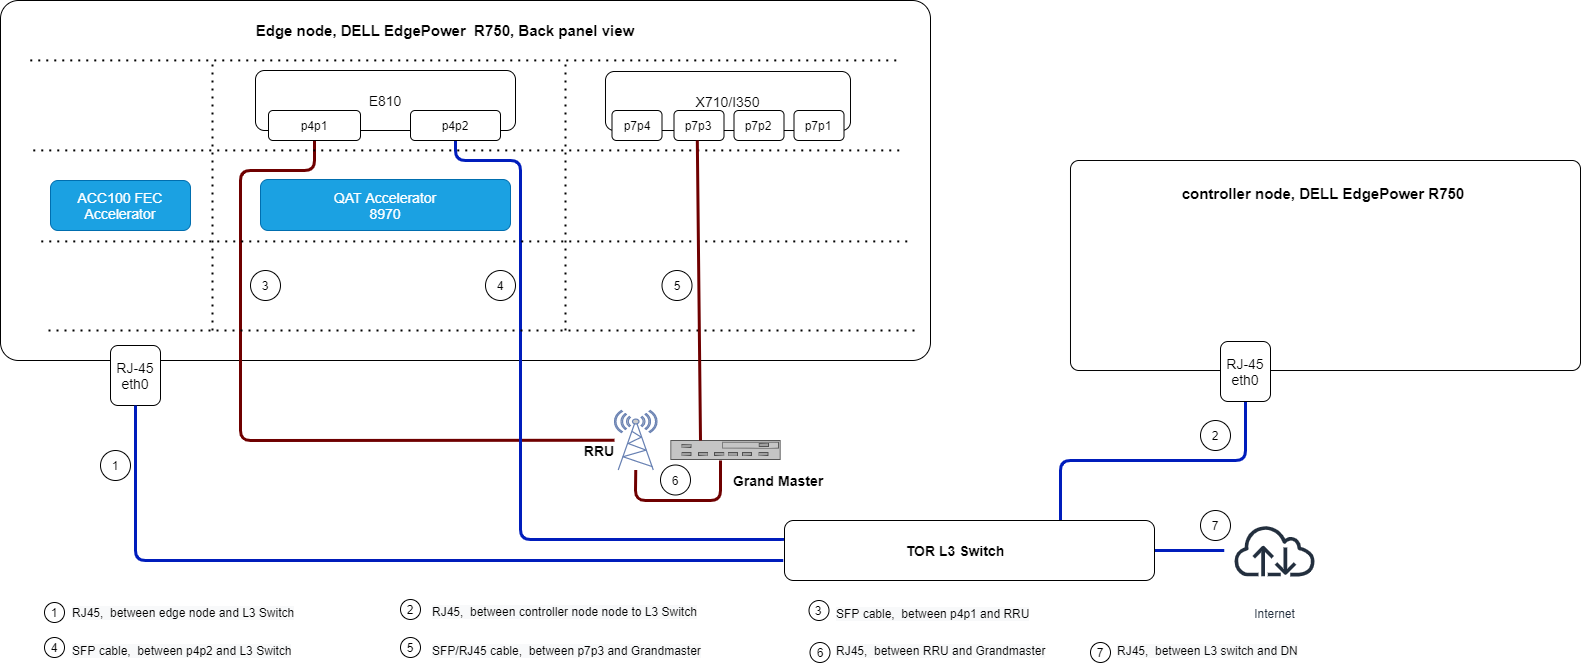

The diagram above was exported from draw.io. Its source (the exported page's mxGraphModel, read from the mxfile embedded in the PNG):
<mxGraphModel dx="6076" dy="-1273" grid="1" gridSize="10" guides="1" tooltips="1" connect="1" arrows="1" fold="1" page="1" pageScale="1" pageWidth="850" pageHeight="1100" math="0" shadow="0">
  <root>
    <mxCell id="0" />
    <mxCell id="1" parent="0" />
    <mxCell id="iQJgod3xeGp0Tx8KfRKK-1" value="" style="rounded=1;whiteSpace=wrap;html=1;verticalAlign=top;fontSize=13;arcSize=5;" parent="1" vertex="1">
      <mxGeometry x="-3520" y="2430" width="930" height="360" as="geometry" />
    </mxCell>
    <mxCell id="iQJgod3xeGp0Tx8KfRKK-2" value="Edge node, DELL EdgePower&amp;nbsp; R750, Back panel view" style="text;html=1;strokeColor=none;fillColor=none;align=center;verticalAlign=middle;whiteSpace=wrap;rounded=0;fontSize=15;fontStyle=1" parent="1" vertex="1">
      <mxGeometry x="-3290" y="2450" width="430" height="20" as="geometry" />
    </mxCell>
    <mxCell id="iQJgod3xeGp0Tx8KfRKK-3" value="&lt;span style=&quot;font-size: 14px&quot;&gt;X710/I350&lt;/span&gt;" style="rounded=1;whiteSpace=wrap;html=1;" parent="1" vertex="1">
      <mxGeometry x="-2915" y="2501" width="245" height="59" as="geometry" />
    </mxCell>
    <mxCell id="iQJgod3xeGp0Tx8KfRKK-4" value="&lt;font style=&quot;font-size: 14px&quot;&gt;&lt;span&gt;&lt;span style=&quot;font-weight: normal&quot;&gt;QAT Accelerator&lt;br&gt;8970&lt;/span&gt;&lt;br&gt;&lt;/span&gt;&lt;/font&gt;" style="rounded=1;whiteSpace=wrap;html=1;fillColor=#1ba1e2;strokeColor=#006EAF;fontColor=#ffffff;fontStyle=1" parent="1" vertex="1">
      <mxGeometry x="-3260" y="2609" width="250" height="51" as="geometry" />
    </mxCell>
    <mxCell id="iQJgod3xeGp0Tx8KfRKK-5" value="&lt;font style=&quot;font-size: 14px&quot;&gt;ACC100 FEC&lt;br&gt;Accelerator&lt;br&gt;&lt;/font&gt;" style="rounded=1;whiteSpace=wrap;html=1;fillColor=#1ba1e2;strokeColor=#006EAF;fontColor=#ffffff;" parent="1" vertex="1">
      <mxGeometry x="-3470" y="2610" width="140" height="50" as="geometry" />
    </mxCell>
    <mxCell id="iQJgod3xeGp0Tx8KfRKK-6" value="&lt;font style=&quot;font-size: 15px&quot;&gt;&lt;b style=&quot;font-size: 15px&quot;&gt;&lt;br&gt;controller node, DELL EdgePower R750&amp;nbsp;&lt;br&gt;&lt;/b&gt;&lt;/font&gt;" style="rounded=1;whiteSpace=wrap;html=1;verticalAlign=top;fontSize=15;arcSize=4;" parent="1" vertex="1">
      <mxGeometry x="-2450" y="2590" width="510" height="210" as="geometry" />
    </mxCell>
    <mxCell id="iQJgod3xeGp0Tx8KfRKK-7" value="" style="endArrow=none;html=1;strokeWidth=3;fontColor=#050505;fillColor=#a20025;strokeColor=#6F0000;exitX=0.5;exitY=1;exitDx=0;exitDy=0;" parent="1" source="iQJgod3xeGp0Tx8KfRKK-25" target="iQJgod3xeGp0Tx8KfRKK-14" edge="1">
      <mxGeometry width="50" height="50" relative="1" as="geometry">
        <mxPoint x="-3230" y="2580" as="sourcePoint" />
        <mxPoint x="-3294" y="2900" as="targetPoint" />
        <Array as="points">
          <mxPoint x="-3206" y="2600" />
          <mxPoint x="-3280" y="2600" />
          <mxPoint x="-3280" y="2870" />
        </Array>
      </mxGeometry>
    </mxCell>
    <mxCell id="iQJgod3xeGp0Tx8KfRKK-8" value="&lt;font style=&quot;font-size: 14px&quot;&gt;RJ-45&lt;br&gt;eth0&lt;br&gt;&lt;/font&gt;" style="rounded=1;whiteSpace=wrap;html=1;" parent="1" vertex="1">
      <mxGeometry x="-3410" y="2775" width="50" height="60" as="geometry" />
    </mxCell>
    <mxCell id="iQJgod3xeGp0Tx8KfRKK-9" style="edgeStyle=orthogonalEdgeStyle;rounded=1;orthogonalLoop=1;jettySize=auto;html=1;endArrow=none;endFill=0;strokeWidth=3;fillColor=#0050ef;strokeColor=#001DBC;entryX=0.5;entryY=1;entryDx=0;entryDy=0;" parent="1" source="iQJgod3xeGp0Tx8KfRKK-38" target="iQJgod3xeGp0Tx8KfRKK-12" edge="1">
      <mxGeometry relative="1" as="geometry">
        <Array as="points">
          <mxPoint x="-2460" y="2890" />
          <mxPoint x="-2275" y="2890" />
        </Array>
      </mxGeometry>
    </mxCell>
    <mxCell id="iQJgod3xeGp0Tx8KfRKK-10" style="edgeStyle=orthogonalEdgeStyle;rounded=1;orthogonalLoop=1;jettySize=auto;html=1;endArrow=none;endFill=0;strokeWidth=3;fillColor=#0050ef;strokeColor=#001DBC;" parent="1" source="iQJgod3xeGp0Tx8KfRKK-38" target="iQJgod3xeGp0Tx8KfRKK-11" edge="1">
      <mxGeometry relative="1" as="geometry" />
    </mxCell>
    <mxCell id="iQJgod3xeGp0Tx8KfRKK-11" value="Internet" style="outlineConnect=0;fontColor=#232F3E;gradientColor=none;strokeColor=#232F3E;fillColor=#ffffff;dashed=0;verticalLabelPosition=bottom;verticalAlign=top;align=center;html=1;fontSize=12;fontStyle=0;aspect=fixed;shape=mxgraph.aws4.resourceIcon;resIcon=mxgraph.aws4.internet;sketch=0;" parent="1" vertex="1">
      <mxGeometry x="-2296" y="2930" width="100" height="100" as="geometry" />
    </mxCell>
    <mxCell id="iQJgod3xeGp0Tx8KfRKK-12" value="&lt;font style=&quot;font-size: 14px&quot;&gt;RJ-45&lt;br&gt;eth0&lt;br&gt;&lt;/font&gt;" style="rounded=1;whiteSpace=wrap;html=1;" parent="1" vertex="1">
      <mxGeometry x="-2300" y="2771" width="50" height="60" as="geometry" />
    </mxCell>
    <mxCell id="iQJgod3xeGp0Tx8KfRKK-13" value="&lt;span style=&quot;font-size: 14px&quot;&gt;E810&lt;/span&gt;" style="rounded=1;whiteSpace=wrap;html=1;" parent="1" vertex="1">
      <mxGeometry x="-3265" y="2500" width="260" height="60" as="geometry" />
    </mxCell>
    <mxCell id="iQJgod3xeGp0Tx8KfRKK-14" value="" style="fontColor=#0066CC;verticalAlign=top;verticalLabelPosition=bottom;labelPosition=center;align=center;html=1;outlineConnect=0;fillColor=#CCCCCC;strokeColor=#6881B3;gradientColor=none;gradientDirection=north;strokeWidth=2;shape=mxgraph.networks.radio_tower;shadow=0;" parent="1" vertex="1">
      <mxGeometry x="-2906" y="2840" width="42.5" height="59.5" as="geometry" />
    </mxCell>
    <mxCell id="iQJgod3xeGp0Tx8KfRKK-15" value="&lt;span style=&quot;font-size: 14px&quot;&gt;&lt;b&gt;&amp;nbsp;RRU&lt;/b&gt;&lt;/span&gt;" style="text;html=1;strokeColor=none;fillColor=none;align=center;verticalAlign=middle;whiteSpace=wrap;rounded=0;" parent="1" vertex="1">
      <mxGeometry x="-2988.5" y="2869.5" width="130" height="20" as="geometry" />
    </mxCell>
    <mxCell id="iQJgod3xeGp0Tx8KfRKK-16" value="&lt;b style=&quot;font-size: 14px&quot;&gt;Grand Master&lt;/b&gt;" style="text;html=1;strokeColor=none;fillColor=none;align=center;verticalAlign=middle;whiteSpace=wrap;rounded=0;" parent="1" vertex="1">
      <mxGeometry x="-2806.5" y="2899.5" width="130" height="20" as="geometry" />
    </mxCell>
    <mxCell id="iQJgod3xeGp0Tx8KfRKK-17" value="" style="endArrow=none;html=1;strokeWidth=3;fontColor=#050505;fillColor=#a20025;strokeColor=#6F0000;entryX=0.5;entryY=1;entryDx=0;entryDy=0;entryPerimeter=0;" parent="1" target="iQJgod3xeGp0Tx8KfRKK-14" edge="1">
      <mxGeometry width="50" height="50" relative="1" as="geometry">
        <mxPoint x="-2800" y="2890" as="sourcePoint" />
        <mxPoint x="-2830" y="2850" as="targetPoint" />
        <Array as="points">
          <mxPoint x="-2800" y="2930" />
          <mxPoint x="-2885" y="2930" />
        </Array>
      </mxGeometry>
    </mxCell>
    <mxCell id="iQJgod3xeGp0Tx8KfRKK-18" value="" style="strokeColor=#666666;html=1;labelPosition=right;align=left;spacingLeft=15;shadow=0;dashed=0;outlineConnect=0;shape=mxgraph.rack.general.switches_2;" parent="1" vertex="1">
      <mxGeometry x="-2850" y="2869.5" width="110" height="20" as="geometry" />
    </mxCell>
    <mxCell id="iQJgod3xeGp0Tx8KfRKK-19" style="edgeStyle=orthogonalEdgeStyle;rounded=1;orthogonalLoop=1;jettySize=auto;html=1;endArrow=none;endFill=0;strokeWidth=3;fillColor=#0050ef;strokeColor=#001DBC;exitX=0.5;exitY=1;exitDx=0;exitDy=0;entryX=0;entryY=0.25;entryDx=0;entryDy=0;" parent="1" source="iQJgod3xeGp0Tx8KfRKK-28" target="iQJgod3xeGp0Tx8KfRKK-38" edge="1">
      <mxGeometry relative="1" as="geometry">
        <mxPoint x="-2901" y="2851" as="sourcePoint" />
        <mxPoint x="-2730" y="2969" as="targetPoint" />
        <Array as="points">
          <mxPoint x="-3065" y="2590" />
          <mxPoint x="-3000" y="2590" />
          <mxPoint x="-3000" y="2969" />
          <mxPoint x="-2730" y="2969" />
          <mxPoint x="-2730" y="2965" />
        </Array>
      </mxGeometry>
    </mxCell>
    <mxCell id="iQJgod3xeGp0Tx8KfRKK-21" value="" style="endArrow=none;dashed=1;html=1;dashPattern=1 3;strokeWidth=2;exitX=0.032;exitY=0.222;exitDx=0;exitDy=0;exitPerimeter=0;entryX=0.968;entryY=0.222;entryDx=0;entryDy=0;entryPerimeter=0;" parent="1" edge="1">
      <mxGeometry width="50" height="50" relative="1" as="geometry">
        <mxPoint x="-3490.24" y="2489.92" as="sourcePoint" />
        <mxPoint x="-2619.76" y="2489.92" as="targetPoint" />
      </mxGeometry>
    </mxCell>
    <mxCell id="iQJgod3xeGp0Tx8KfRKK-22" value="" style="endArrow=none;dashed=1;html=1;dashPattern=1 3;strokeWidth=2;exitX=0.032;exitY=0.222;exitDx=0;exitDy=0;exitPerimeter=0;entryX=0.968;entryY=0.222;entryDx=0;entryDy=0;entryPerimeter=0;" parent="1" edge="1">
      <mxGeometry width="50" height="50" relative="1" as="geometry">
        <mxPoint x="-3487.24" y="2579.92" as="sourcePoint" />
        <mxPoint x="-2616.76" y="2579.92" as="targetPoint" />
      </mxGeometry>
    </mxCell>
    <mxCell id="iQJgod3xeGp0Tx8KfRKK-23" value="" style="endArrow=none;dashed=1;html=1;dashPattern=1 3;strokeWidth=2;exitX=0.032;exitY=0.222;exitDx=0;exitDy=0;exitPerimeter=0;entryX=0.968;entryY=0.222;entryDx=0;entryDy=0;entryPerimeter=0;" parent="1" edge="1">
      <mxGeometry width="50" height="50" relative="1" as="geometry">
        <mxPoint x="-3479.24" y="2670.92" as="sourcePoint" />
        <mxPoint x="-2608.76" y="2670.92" as="targetPoint" />
      </mxGeometry>
    </mxCell>
    <mxCell id="iQJgod3xeGp0Tx8KfRKK-24" value="" style="endArrow=none;dashed=1;html=1;dashPattern=1 3;strokeWidth=2;exitX=0.032;exitY=0.222;exitDx=0;exitDy=0;exitPerimeter=0;entryX=0.968;entryY=0.222;entryDx=0;entryDy=0;entryPerimeter=0;" parent="1" edge="1">
      <mxGeometry width="50" height="50" relative="1" as="geometry">
        <mxPoint x="-3472" y="2760" as="sourcePoint" />
        <mxPoint x="-2601.5200000000004" y="2760" as="targetPoint" />
      </mxGeometry>
    </mxCell>
    <mxCell id="iQJgod3xeGp0Tx8KfRKK-25" value="p4p1" style="rounded=1;whiteSpace=wrap;html=1;" parent="1" vertex="1">
      <mxGeometry x="-3252" y="2540" width="92" height="30" as="geometry" />
    </mxCell>
    <mxCell id="iQJgod3xeGp0Tx8KfRKK-28" value="p4p2" style="rounded=1;whiteSpace=wrap;html=1;" parent="1" vertex="1">
      <mxGeometry x="-3110" y="2540" width="90" height="30" as="geometry" />
    </mxCell>
    <mxCell id="iQJgod3xeGp0Tx8KfRKK-29" value="p7p4" style="rounded=1;whiteSpace=wrap;html=1;" parent="1" vertex="1">
      <mxGeometry x="-2908.5" y="2540" width="50" height="30" as="geometry" />
    </mxCell>
    <mxCell id="iQJgod3xeGp0Tx8KfRKK-30" value="p7p3" style="rounded=1;whiteSpace=wrap;html=1;" parent="1" vertex="1">
      <mxGeometry x="-2846.5" y="2540" width="50" height="30" as="geometry" />
    </mxCell>
    <mxCell id="iQJgod3xeGp0Tx8KfRKK-31" value="p7p2" style="rounded=1;whiteSpace=wrap;html=1;" parent="1" vertex="1">
      <mxGeometry x="-2786.5" y="2540" width="50" height="30" as="geometry" />
    </mxCell>
    <mxCell id="iQJgod3xeGp0Tx8KfRKK-32" value="p7p1" style="rounded=1;whiteSpace=wrap;html=1;" parent="1" vertex="1">
      <mxGeometry x="-2726.5" y="2540" width="50" height="30" as="geometry" />
    </mxCell>
    <mxCell id="iQJgod3xeGp0Tx8KfRKK-33" value="" style="endArrow=none;dashed=1;html=1;dashPattern=1 3;strokeWidth=2;" parent="1" edge="1">
      <mxGeometry width="50" height="50" relative="1" as="geometry">
        <mxPoint x="-2955" y="2760" as="sourcePoint" />
        <mxPoint x="-2955" y="2490" as="targetPoint" />
      </mxGeometry>
    </mxCell>
    <mxCell id="iQJgod3xeGp0Tx8KfRKK-34" value="" style="endArrow=none;dashed=1;html=1;dashPattern=1 3;strokeWidth=2;" parent="1" edge="1">
      <mxGeometry width="50" height="50" relative="1" as="geometry">
        <mxPoint x="-3308" y="2760" as="sourcePoint" />
        <mxPoint x="-3308" y="2490" as="targetPoint" />
      </mxGeometry>
    </mxCell>
    <mxCell id="iQJgod3xeGp0Tx8KfRKK-37" value="" style="endArrow=none;html=1;strokeWidth=3;fontColor=#050505;fillColor=#a20025;strokeColor=#6F0000;exitX=0.5;exitY=1;exitDx=0;exitDy=0;" parent="1" edge="1">
      <mxGeometry width="50" height="50" relative="1" as="geometry">
        <mxPoint x="-2823.19" y="2570" as="sourcePoint" />
        <mxPoint x="-2820" y="2870" as="targetPoint" />
        <Array as="points" />
      </mxGeometry>
    </mxCell>
    <mxCell id="iQJgod3xeGp0Tx8KfRKK-38" value="" style="rounded=1;whiteSpace=wrap;html=1;" parent="1" vertex="1">
      <mxGeometry x="-2736" y="2950" width="370" height="60" as="geometry" />
    </mxCell>
    <mxCell id="iQJgod3xeGp0Tx8KfRKK-39" style="edgeStyle=orthogonalEdgeStyle;rounded=1;orthogonalLoop=1;jettySize=auto;html=1;endArrow=none;endFill=0;strokeWidth=3;fillColor=#0050ef;strokeColor=#001DBC;exitX=0.5;exitY=1;exitDx=0;exitDy=0;entryX=-0.003;entryY=0.688;entryDx=0;entryDy=0;entryPerimeter=0;" parent="1" source="iQJgod3xeGp0Tx8KfRKK-8" target="iQJgod3xeGp0Tx8KfRKK-38" edge="1">
      <mxGeometry relative="1" as="geometry">
        <mxPoint x="-3385" y="2835" as="sourcePoint" />
        <mxPoint x="-2726" y="2990" as="targetPoint" />
        <Array as="points">
          <mxPoint x="-3385" y="2990" />
          <mxPoint x="-2737" y="2990" />
        </Array>
      </mxGeometry>
    </mxCell>
    <mxCell id="iQJgod3xeGp0Tx8KfRKK-40" value="&lt;b style=&quot;font-size: 14px&quot;&gt;TOR L3 Switch&lt;/b&gt;" style="text;html=1;strokeColor=none;fillColor=none;align=center;verticalAlign=middle;whiteSpace=wrap;rounded=0;" parent="1" vertex="1">
      <mxGeometry x="-2630" y="2970" width="130" height="20" as="geometry" />
    </mxCell>
    <mxCell id="iQJgod3xeGp0Tx8KfRKK-41" value="1" style="ellipse;whiteSpace=wrap;html=1;aspect=fixed;" parent="1" vertex="1">
      <mxGeometry x="-3420" y="2880" width="30" height="30" as="geometry" />
    </mxCell>
    <mxCell id="iQJgod3xeGp0Tx8KfRKK-42" value="2&lt;span style=&quot;color: rgba(0 , 0 , 0 , 0) ; font-family: monospace ; font-size: 0px&quot;&gt;%3CmxGraphModel%3E%3Croot%3E%3CmxCell%20id%3D%220%22%2F%3E%3CmxCell%20id%3D%221%22%20parent%3D%220%22%2F%3E%3CmxCell%20id%3D%222%22%20value%3D%221%22%20style%3D%22ellipse%3BwhiteSpace%3Dwrap%3Bhtml%3D1%3Baspect%3Dfixed%3B%22%20vertex%3D%221%22%20parent%3D%221%22%3E%3CmxGeometry%20x%3D%22-3980%22%20y%3D%222690%22%20width%3D%2230%22%20height%3D%2230%22%20as%3D%22geometry%22%2F%3E%3C%2FmxCell%3E%3C%2Froot%3E%3C%2FmxGraphModel%3E&lt;/span&gt;" style="ellipse;whiteSpace=wrap;html=1;aspect=fixed;" parent="1" vertex="1">
      <mxGeometry x="-2320" y="2850" width="30" height="30" as="geometry" />
    </mxCell>
    <mxCell id="iQJgod3xeGp0Tx8KfRKK-43" value="5" style="ellipse;whiteSpace=wrap;html=1;aspect=fixed;" parent="1" vertex="1">
      <mxGeometry x="-2858.5" y="2700" width="30" height="30" as="geometry" />
    </mxCell>
    <mxCell id="iQJgod3xeGp0Tx8KfRKK-46" value="4" style="ellipse;whiteSpace=wrap;html=1;aspect=fixed;" parent="1" vertex="1">
      <mxGeometry x="-3035" y="2700" width="30" height="30" as="geometry" />
    </mxCell>
    <mxCell id="iQJgod3xeGp0Tx8KfRKK-49" value="6" style="ellipse;whiteSpace=wrap;html=1;aspect=fixed;" parent="1" vertex="1">
      <mxGeometry x="-2860" y="2894.5" width="30" height="30" as="geometry" />
    </mxCell>
    <mxCell id="iQJgod3xeGp0Tx8KfRKK-50" value="7" style="ellipse;whiteSpace=wrap;html=1;aspect=fixed;" parent="1" vertex="1">
      <mxGeometry x="-2320" y="2940" width="30" height="30" as="geometry" />
    </mxCell>
    <mxCell id="iQJgod3xeGp0Tx8KfRKK-51" value="1" style="ellipse;whiteSpace=wrap;html=1;aspect=fixed;" parent="1" vertex="1">
      <mxGeometry x="-3476" y="3032" width="20" height="20" as="geometry" />
    </mxCell>
    <mxCell id="iQJgod3xeGp0Tx8KfRKK-52" value="&lt;span style=&quot;color: rgb(0 , 0 , 0) ; font-family: &amp;#34;helvetica&amp;#34; ; font-size: 12px ; font-style: normal ; font-weight: 400 ; letter-spacing: normal ; text-align: center ; text-indent: 0px ; text-transform: none ; word-spacing: 0px ; background-color: rgb(248 , 249 , 250) ; display: inline ; float: none&quot;&gt;RJ45,&amp;nbsp; between edge node and L3 Switch&lt;/span&gt;" style="text;whiteSpace=wrap;html=1;" parent="1" vertex="1">
      <mxGeometry x="-3450" y="3029" width="230" height="30" as="geometry" />
    </mxCell>
    <mxCell id="iQJgod3xeGp0Tx8KfRKK-53" value="2" style="ellipse;whiteSpace=wrap;html=1;aspect=fixed;" parent="1" vertex="1">
      <mxGeometry x="-3120" y="3029" width="20" height="20" as="geometry" />
    </mxCell>
    <mxCell id="iQJgod3xeGp0Tx8KfRKK-54" value="&lt;span style=&quot;color: rgb(0 , 0 , 0) ; font-family: &amp;#34;helvetica&amp;#34; ; font-size: 12px ; font-style: normal ; font-weight: 400 ; letter-spacing: normal ; text-align: center ; text-indent: 0px ; text-transform: none ; word-spacing: 0px ; background-color: rgb(248 , 249 , 250) ; display: inline ; float: none&quot;&gt;RJ45,&amp;nbsp; between controller node node to L3 Switch&lt;/span&gt;" style="text;whiteSpace=wrap;html=1;" parent="1" vertex="1">
      <mxGeometry x="-3090" y="3028" width="272" height="30" as="geometry" />
    </mxCell>
    <mxCell id="iQJgod3xeGp0Tx8KfRKK-55" value="3" style="ellipse;whiteSpace=wrap;html=1;aspect=fixed;" parent="1" vertex="1">
      <mxGeometry x="-2711.5" y="3030" width="20" height="20" as="geometry" />
    </mxCell>
    <mxCell id="iQJgod3xeGp0Tx8KfRKK-56" value="&lt;span style=&quot;color: rgb(0 , 0 , 0) ; font-family: &amp;#34;helvetica&amp;#34; ; font-size: 12px ; font-style: normal ; font-weight: 400 ; letter-spacing: normal ; text-align: center ; text-indent: 0px ; text-transform: none ; word-spacing: 0px ; background-color: rgb(248 , 249 , 250) ; display: inline ; float: none&quot;&gt;SFP cable,&amp;nbsp; between p4p1 and RRU&lt;/span&gt;" style="text;whiteSpace=wrap;html=1;" parent="1" vertex="1">
      <mxGeometry x="-2686" y="3030" width="242" height="30" as="geometry" />
    </mxCell>
    <mxCell id="iQJgod3xeGp0Tx8KfRKK-57" value="4" style="ellipse;whiteSpace=wrap;html=1;aspect=fixed;" parent="1" vertex="1">
      <mxGeometry x="-3476" y="3067" width="20" height="20" as="geometry" />
    </mxCell>
    <mxCell id="iQJgod3xeGp0Tx8KfRKK-58" value="&lt;span style=&quot;color: rgb(0 , 0 , 0) ; font-family: &amp;#34;helvetica&amp;#34; ; font-size: 12px ; font-style: normal ; font-weight: 400 ; letter-spacing: normal ; text-align: center ; text-indent: 0px ; text-transform: none ; word-spacing: 0px ; background-color: rgb(248 , 249 , 250) ; display: inline ; float: none&quot;&gt;SFP cable,&amp;nbsp; between p4p2 and L3 Switch&lt;/span&gt;" style="text;whiteSpace=wrap;html=1;" parent="1" vertex="1">
      <mxGeometry x="-3450" y="3067" width="244" height="30" as="geometry" />
    </mxCell>
    <mxCell id="iQJgod3xeGp0Tx8KfRKK-65" value="5" style="ellipse;whiteSpace=wrap;html=1;aspect=fixed;" parent="1" vertex="1">
      <mxGeometry x="-3120" y="3067" width="20" height="20" as="geometry" />
    </mxCell>
    <mxCell id="iQJgod3xeGp0Tx8KfRKK-66" value="&lt;span style=&quot;color: rgb(0 , 0 , 0) ; font-family: &amp;#34;helvetica&amp;#34; ; font-size: 12px ; font-style: normal ; font-weight: 400 ; letter-spacing: normal ; text-align: center ; text-indent: 0px ; text-transform: none ; word-spacing: 0px ; background-color: rgb(248 , 249 , 250) ; display: inline ; float: none&quot;&gt;SFP/RJ45 cable,&amp;nbsp; between p7p3 and Grandmaster&lt;/span&gt;" style="text;whiteSpace=wrap;html=1;" parent="1" vertex="1">
      <mxGeometry x="-3090" y="3067" width="300" height="30" as="geometry" />
    </mxCell>
    <mxCell id="iQJgod3xeGp0Tx8KfRKK-69" value="6" style="ellipse;whiteSpace=wrap;html=1;aspect=fixed;" parent="1" vertex="1">
      <mxGeometry x="-2710.5" y="3072" width="20" height="20" as="geometry" />
    </mxCell>
    <mxCell id="iQJgod3xeGp0Tx8KfRKK-70" value="&lt;span style=&quot;color: rgb(0 , 0 , 0) ; font-family: &amp;#34;helvetica&amp;#34; ; font-size: 12px ; font-style: normal ; font-weight: 400 ; letter-spacing: normal ; text-align: center ; text-indent: 0px ; text-transform: none ; word-spacing: 0px ; background-color: rgb(248 , 249 , 250) ; display: inline ; float: none&quot;&gt;RJ45,&amp;nbsp; between RRU and Grandmaster&lt;/span&gt;" style="text;whiteSpace=wrap;html=1;" parent="1" vertex="1">
      <mxGeometry x="-2686" y="3067" width="244" height="30" as="geometry" />
    </mxCell>
    <mxCell id="Q1KcPgxXMcTo-66-mVOs-1" value="3" style="ellipse;whiteSpace=wrap;html=1;aspect=fixed;" vertex="1" parent="1">
      <mxGeometry x="-3270" y="2700" width="30" height="30" as="geometry" />
    </mxCell>
    <mxCell id="Q1KcPgxXMcTo-66-mVOs-6" value="7" style="ellipse;whiteSpace=wrap;html=1;aspect=fixed;" vertex="1" parent="1">
      <mxGeometry x="-2430" y="3072" width="20" height="20" as="geometry" />
    </mxCell>
    <mxCell id="Q1KcPgxXMcTo-66-mVOs-7" value="&lt;span style=&quot;color: rgb(0 , 0 , 0) ; font-family: &amp;#34;helvetica&amp;#34; ; font-size: 12px ; font-style: normal ; font-weight: 400 ; letter-spacing: normal ; text-align: center ; text-indent: 0px ; text-transform: none ; word-spacing: 0px ; background-color: rgb(248 , 249 , 250) ; display: inline ; float: none&quot;&gt;RJ45,&amp;nbsp; between L3 switch and DN&lt;/span&gt;" style="text;whiteSpace=wrap;html=1;" vertex="1" parent="1">
      <mxGeometry x="-2405.5" y="3067" width="244" height="30" as="geometry" />
    </mxCell>
  </root>
</mxGraphModel>